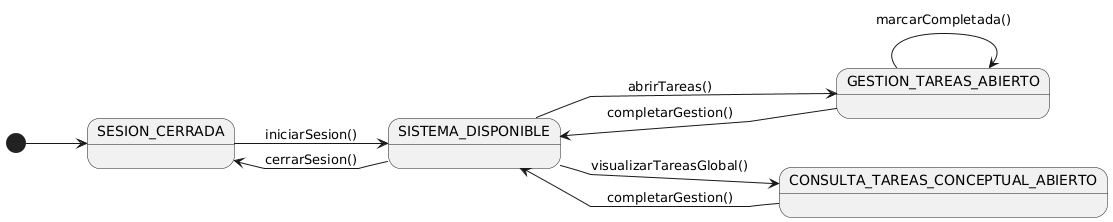

The diagram above was rendered by PlantUML. Its source (embedded in the PNG):
@startuml
left to right direction
skinparam linetype polyline

state "SESION_CERRADA" as NoAuth
state "SISTEMA_DISPONIBLE" as Menu

state "GESTION_TAREAS_ABIERTO" as ListProgramas

state "CONSULTA_TAREAS_CONCEPTUAL_ABIERTO" as ReadConsultaTareas

[*] --> NoAuth

NoAuth --> Menu : iniciarSesion()

Menu --> NoAuth : cerrarSesion()
Menu --> ListProgramas: abrirTareas()
Menu --> ReadConsultaTareas: visualizarTareasGlobal()

ListProgramas --> ListProgramas: marcarCompletada()

ListProgramas --> Menu: completarGestion()
ReadConsultaTareas --> Menu: completarGestion()
@enduml